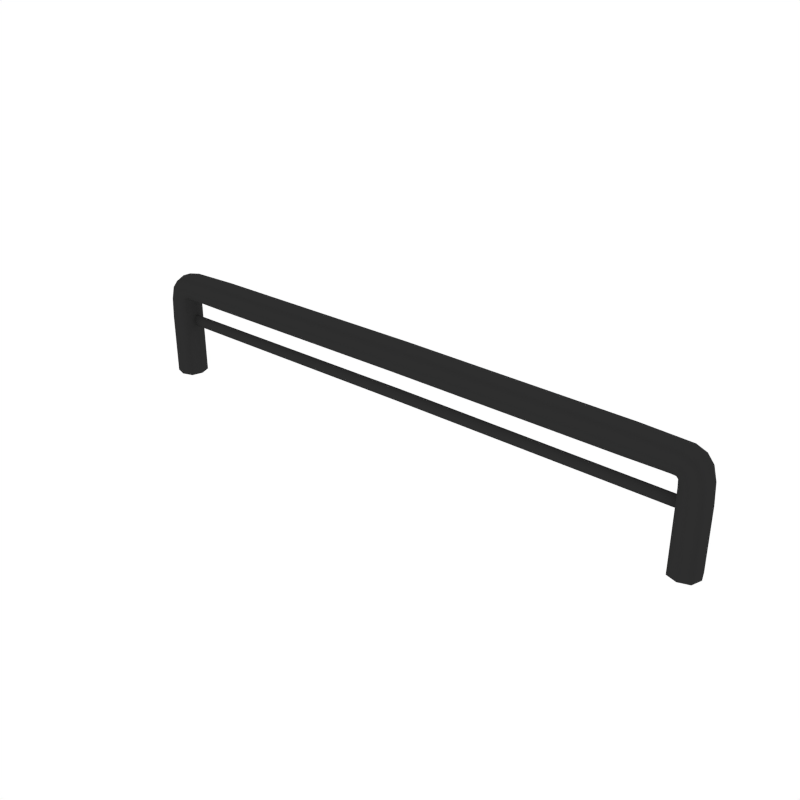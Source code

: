 # Source: Rail_Short.blend  (saved by Blender 2.79.0; exported with 4.5.12 LTS)
import bpy
from mathutils import Matrix  # noqa: F401  (used for matrix-valued properties, if any)

bpy.ops.wm.read_factory_settings(use_empty=True)
scene = bpy.context.scene
scene.name = 'Scene'

# ---- collections
col_collection_1 = bpy.data.collections.new('Collection 1'); scene.collection.children.link(col_collection_1)

# ---- materials (node trees are filled in below, after node groups)
mat_black = bpy.data.materials.new('Black')
mat_black.alpha_threshold = 0.0
mat_black.diffuse_color = (0.02721, 0.02721, 0.02721, 1.0)
mat_black.roughness = 0.5

# ---- node groups
ng_auto_smooth = bpy.data.node_groups.new('Auto Smooth', 'GeometryNodeTree')
_s = ng_auto_smooth.interface.new_socket(name='Geometry', in_out='OUTPUT', socket_type='NodeSocketGeometry')
_s = ng_auto_smooth.interface.new_socket(name='Geometry', in_out='INPUT', socket_type='NodeSocketGeometry')
_s = ng_auto_smooth.interface.new_socket(name='Angle', in_out='INPUT', socket_type='NodeSocketFloat')
_s.subtype = 'ANGLE'
_s.min_value = 0.0
_s.max_value = 3.142
ng_auto_smooth.is_modifier = True
_N = ng_auto_smooth.nodes; _L = ng_auto_smooth.links
n0 = _N.new('NodeGroupOutput'); n0.name = 'Group Output'; n0.location = (480, -100)
n1 = _N.new('NodeGroupInput'); n1.name = 'Group Input'; n1.location = (-420, -300)
n2 = _N.new('NodeGroupInput'); n2.name = 'Group Input.001'; n2.location = (-60, -100)
n3 = _N.new('GeometryNodeSetShadeSmooth'); n3.name = 'Set Shade Smooth'; n3.location = (120, -100)
n3.domain = 'EDGE'
n4 = _N.new('GeometryNodeSetShadeSmooth'); n4.name = 'Set Shade Smooth.001'; n4.location = (300, -100)
n5 = _N.new('GeometryNodeInputMeshEdgeAngle'); n5.name = 'Edge Angle'; n5.location = (-420, -220)
n6 = _N.new('GeometryNodeInputEdgeSmooth'); n6.name = 'Is Edge Smooth'; n6.location = (-60, -160)
n7 = _N.new('GeometryNodeInputShadeSmooth'); n7.name = 'Is Face Smooth'; n7.location = (-240, -340)
n8 = _N.new('FunctionNodeBooleanMath'); n8.name = 'Boolean Math'; n8.location = (-60, -220)
n9 = _N.new('FunctionNodeCompare'); n9.name = 'Compare'; n9.location = (-240, -180)
n9.operation = 'LESS_EQUAL'
_L.new(n5.outputs[0], n9.inputs[0])
_L.new(n4.outputs[0], n0.inputs[0])
_L.new(n1.outputs[1], n9.inputs[1])
_L.new(n9.outputs[0], n8.inputs[0])
_L.new(n7.outputs[0], n8.inputs[1])
_L.new(n2.outputs[0], n3.inputs[0])
_L.new(n6.outputs[0], n3.inputs[1])
_L.new(n3.outputs[0], n4.inputs[0])
_L.new(n8.outputs[0], n3.inputs[2])
n0.is_active_output = True

# ---- material node trees

# ---- world
world_world = bpy.data.worlds.new('World'); scene.world = world_world
world_world.color = (1.0, 1.0, 1.0)
world_world.use_sun_shadow = False
world_world.sun_shadow_jitter_overblur = 0.0
world_world.cycles.sampling_method = 'NONE'
world_world.cycles.sample_map_resolution = 256

# ---- meshes
me_cube_033 = bpy.data.meshes.new('Cube.033')
me_cube_033.from_pydata([(0.5598, -0.0001159, 0.1701), (0.6164, -0.0001157, 0.1939), (0.5925, -0.03024, 0.1814), (0.5925, 0.03001, 0.1814), (0.5974, 0.02979, 0.1187), (0.5974, -0.03002, 0.1187), (0.6272, -0.000116, 0.1199), (0.5676, -0.0001159, 0.1176), (0.5692, 0.02992, 0.1964), (0.5786, -0.0001157, 0.2228), (0.5692, -0.03015, 0.1964), (0.5685, -0.000116, 0.169), (0.5762, -0.02214, 0.2162), (0.5762, 0.02191, 0.2162), (0.5621, 0.02291, 0.1767), (0.5621, -0.02314, 0.1767), (0.4759, -0.0001159, 0.2267), (0.4706, -0.0001159, 0.1685), (0.4732, 0.02971, 0.1976), (0.4732, -0.02995, 0.1976), (0.6014, -0.0001157, 0.213), (0.5745, -0.02335, 0.1721), (0.584, 0.03009, 0.1919), (0.6104, -0.02207, 0.1908), (0.584, -0.03032, 0.1919), (0.6104, 0.02184, 0.1908), (0.5665, -0.000116, 0.1709), (0.5745, 0.02312, 0.1721), (0.5964, -0.03008, 0.1591), (0.5681, -0.000116, 0.1545), (0.5964, 0.02985, 0.1591), (0.6246, -0.000116, 0.1636), (0.6198, 0.02213, 0.1196), (0.5751, -0.02273, 0.1179), (0.5751, 0.0225, 0.1179), (0.6198, -0.02237, 0.1196), (0.5671, -0.000116, -0.007305), (0.627, -0.000116, -0.007305), (0.5971, -0.03001, -0.007305), (0.5971, 0.02978, -0.007305), (0.4712, -0.02266, 0.1758), (0.4752, -0.02231, 0.2194), (0.4712, 0.02243, 0.1758), (0.4752, 0.02208, 0.2194), (0.5971, 0.02179, 0.2077), (0.5709, 0.02329, 0.1761), (0.5971, -0.02202, 0.2077), (0.5709, -0.02352, 0.1761), (0.5752, -0.02298, 0.1557), (0.6176, -0.02221, 0.1624), (0.5752, 0.02275, 0.1557), (0.6176, 0.02197, 0.1624), (0.6196, 0.0223, -0.007305), (0.5746, 0.0223, -0.007305), (0.5746, -0.02254, -0.007305), (0.6196, -0.02254, -0.007305), (0.585, -4.915e-05, 0.1308), (0.585, -4.87e-05, 0.1056), (0.585, 0.004108, 0.1181), (0.585, -0.00434, 0.1181), (0.585, -0.002515, 0.1065), (0.585, -0.002203, 0.1298), (0.585, 0.002316, 0.1066), (0.585, 0.002007, 0.1298), (1.719e-11, 0.0003932, 0.2292), (1.719e-11, 0.0003932, 0.1694), (-1.286e-09, -0.02941, 0.1993), (1.32e-09, 0.0302, 0.1993), (-9.599e-10, -0.02196, 0.2216), (9.943e-10, 0.02275, 0.1767), (9.943e-10, 0.02275, 0.2219), (-9.599e-10, -0.02196, 0.1771), (-0.5598, -0.0001158, 0.1701), (-0.6164, -0.0001156, 0.1939), (-0.5925, -0.03024, 0.1814), (-0.5925, 0.03001, 0.1814), (-0.5974, 0.02979, 0.1187), (-0.5974, -0.03002, 0.1187), (-0.6272, -0.0001159, 0.1199), (-0.5676, -0.0001158, 0.1176), (-0.5692, 0.02992, 0.1964), (-0.5786, -0.0001156, 0.2228), (-0.5692, -0.03015, 0.1964), (-0.5685, -0.0001159, 0.169), (-0.5762, -0.02214, 0.2162), (-0.5762, 0.02191, 0.2162), (-0.5621, 0.02291, 0.1767), (-0.5621, -0.02314, 0.1767), (-0.4759, -0.0001158, 0.2267), (-0.4706, -0.0001158, 0.1685), (-0.4732, 0.02971, 0.1976), (-0.4732, -0.02995, 0.1976), (-0.6014, -0.0001156, 0.213), (-0.5745, -0.02335, 0.1721), (-0.584, 0.03009, 0.1919), (-0.6104, -0.02207, 0.1908), (-0.584, -0.03032, 0.1919), (-0.6104, 0.02184, 0.1908), (-0.5665, -0.0001159, 0.1709), (-0.5745, 0.02312, 0.1721), (-0.5964, -0.03008, 0.1591), (-0.5681, -0.0001159, 0.1545), (-0.5964, 0.02985, 0.1591), (-0.6246, -0.0001159, 0.1636), (-0.6198, 0.02213, 0.1196), (-0.5751, -0.02273, 0.1179), (-0.5751, 0.0225, 0.1179), (-0.6198, -0.02237, 0.1196), (-0.5671, -0.0001159, -0.007305), (-0.627, -0.0001159, -0.007305), (-0.5971, -0.03001, -0.007305), (-0.5971, 0.02978, -0.007305), (-0.4712, -0.02266, 0.1758), (-0.4752, -0.02231, 0.2194), (-0.4712, 0.02243, 0.1758), (-0.4752, 0.02208, 0.2194), (-0.5971, 0.02179, 0.2077), (-0.5709, 0.02329, 0.1761), (-0.5971, -0.02202, 0.2077), (-0.5709, -0.02352, 0.1761), (-0.5752, -0.02298, 0.1557), (-0.6176, -0.02221, 0.1624), (-0.5752, 0.02275, 0.1557), (-0.6176, 0.02197, 0.1624), (-0.6196, 0.0223, -0.007305), (-0.5746, 0.0223, -0.007305), (-0.5746, -0.02254, -0.007305), (-0.6196, -0.02254, -0.007305), (3.108e-11, 0.0007109, 0.1333), (3.09e-11, 0.000707, 0.1065), (-1.665e-10, -0.00381, 0.1199), (2.007e-10, 0.004592, 0.1199), (-6.485e-11, -0.001484, 0.1322), (1.049e-10, 0.0024, 0.1073), (1.057e-10, 0.002419, 0.1325), (-6.404e-11, -0.001465, 0.1075), (-0.585, -4.91e-05, 0.1308), (-0.585, -4.865e-05, 0.1056), (-0.585, 0.004108, 0.1181), (-0.585, -0.00434, 0.1181), (-0.585, -0.002515, 0.1065), (-0.585, -0.002203, 0.1298), (-0.585, 0.002316, 0.1066), (-0.585, 0.002008, 0.1298)], [], [(69, 42, 17, 65), (0, 26, 47, 15), (0, 15, 40, 17), (0, 17, 42, 14), (0, 14, 45, 26), (1, 31, 51, 25), (1, 25, 44, 20), (1, 20, 46, 23), (1, 23, 49, 31), (2, 28, 49, 23), (2, 23, 46, 24), (2, 24, 47, 21), (2, 21, 48, 28), (3, 30, 50, 27), (3, 27, 45, 22), (3, 22, 44, 25), (3, 25, 51, 30), (4, 39, 53, 34), (4, 34, 50, 30), (4, 30, 51, 32), (4, 32, 52, 39), (5, 38, 55, 35), (5, 35, 49, 28), (5, 28, 48, 33), (5, 33, 54, 38), (6, 37, 52, 32), (6, 32, 51, 31), (6, 31, 49, 35), (6, 35, 55, 37), (7, 36, 54, 33), (7, 33, 48, 29), (7, 29, 50, 34), (7, 34, 53, 36), (8, 22, 45, 14), (8, 14, 42, 18), (8, 18, 43, 13), (8, 13, 44, 22), (9, 20, 44, 13), (9, 13, 43, 16), (9, 16, 41, 12), (9, 12, 46, 20), (10, 24, 46, 12), (10, 12, 41, 19), (10, 19, 40, 15), (10, 15, 47, 24), (11, 29, 48, 21), (11, 21, 47, 26), (11, 26, 45, 27), (11, 27, 50, 29), (65, 17, 40, 71), (67, 18, 42, 69), (71, 40, 19, 66), (64, 16, 43, 70), (70, 43, 18, 67), (66, 19, 41, 68), (68, 41, 16, 64), (133, 62, 57, 129), (129, 57, 60, 135), (131, 58, 62, 133), (135, 60, 59, 130), (128, 56, 63, 134), (134, 63, 58, 131), (130, 59, 61, 132), (132, 61, 56, 128), (69, 65, 89, 114), (72, 87, 119, 98), (72, 89, 112, 87), (72, 86, 114, 89), (72, 98, 117, 86), (73, 97, 123, 103), (73, 92, 116, 97), (73, 95, 118, 92), (73, 103, 121, 95), (74, 95, 121, 100), (74, 96, 118, 95), (74, 93, 119, 96), (74, 100, 120, 93), (75, 99, 122, 102), (75, 94, 117, 99), (75, 97, 116, 94), (75, 102, 123, 97), (76, 106, 125, 111), (76, 102, 122, 106), (76, 104, 123, 102), (76, 111, 124, 104), (77, 107, 127, 110), (77, 100, 121, 107), (77, 105, 120, 100), (77, 110, 126, 105), (78, 104, 124, 109), (78, 103, 123, 104), (78, 107, 121, 103), (78, 109, 127, 107), (79, 105, 126, 108), (79, 101, 120, 105), (79, 106, 122, 101), (79, 108, 125, 106), (80, 86, 117, 94), (80, 90, 114, 86), (80, 85, 115, 90), (80, 94, 116, 85), (81, 85, 116, 92), (81, 88, 115, 85), (81, 84, 113, 88), (81, 92, 118, 84), (82, 84, 118, 96), (82, 91, 113, 84), (82, 87, 112, 91), (82, 96, 119, 87), (83, 93, 120, 101), (83, 98, 119, 93), (83, 99, 117, 98), (83, 101, 122, 99), (65, 71, 112, 89), (67, 69, 114, 90), (71, 66, 91, 112), (64, 70, 115, 88), (70, 67, 90, 115), (66, 68, 113, 91), (68, 64, 88, 113), (133, 129, 137, 142), (129, 135, 140, 137), (131, 133, 142, 138), (135, 130, 139, 140), (128, 134, 143, 136), (134, 131, 138, 143), (130, 132, 141, 139), (132, 128, 136, 141)])
me_cube_033.polygons.foreach_set('use_smooth', [True] * 128)
_uv = me_cube_033.uv_layers.new(name='UVMap')
_uv.uv.foreach_set('vector', [0.0, 0.0, 0.0, 0.0, 0.0, 0.0, 0.0, 0.0, 0.0, 0.0, 0.0, 0.0, 0.0, 0.0, 0.0, 0.0, 0.0, 0.0, 0.0, 0.0, 0.0, 0.0, 0.0, 0.0, 0.0, 0.0, 0.0, 0.0, 0.0, 0.0, 0.0, 0.0, 0.0, 0.0, 0.0, 0.0, 0.0, 0.0, 0.0, 0.0, 0.0, 0.0, 0.0, 0.0, 0.0, 0.0, 0.0, 0.0, 0.0, 0.0, 0.0, 0.0, 0.0, 0.0, 0.0, 0.0, 0.0, 0.0, 0.0, 0.0, 0.0, 0.0, 0.0, 0.0, 0.0, 0.0, 0.0, 0.0, 0.0, 0.0, 0.0, 0.0, 0.0, 0.0, 0.0, 0.0, 0.0, 0.0, 0.0, 0.0, 0.0, 0.0, 0.0, 0.0, 0.0, 0.0, 0.0, 0.0, 0.0, 0.0, 0.0, 0.0, 0.0, 0.0, 0.0, 0.0, 0.0, 0.0, 0.0, 0.0, 0.0, 0.0, 0.0, 0.0, 0.0, 0.0, 0.0, 0.0, 0.0, 0.0, 0.0, 0.0, 0.0, 0.0, 0.0, 0.0, 0.0, 0.0, 0.0, 0.0, 0.0, 0.0, 0.0, 0.0, 0.0, 0.0, 0.0, 0.0, 0.0, 0.0, 0.0, 0.0, 0.0, 0.0, 0.0, 0.0, 0.0, 0.0, 0.0, 0.0, 0.0, 0.0, 0.0, 0.0, 0.0, 0.0, 0.0, 0.0, 0.0, 0.0, 0.0, 0.0, 0.0, 0.0, 0.0, 0.0, 0.0, 0.0, 0.0, 0.0, 0.0, 0.0, 0.0, 0.0, 0.0, 0.0, 0.0, 0.0, 0.0, 0.0, 0.0, 0.0, 0.0, 0.0, 0.0, 0.0, 0.0, 0.0, 0.0, 0.0, 0.0, 0.0, 0.0, 0.0, 0.0, 0.0, 0.0, 0.0, 0.0, 0.0, 0.0, 0.0, 0.0, 0.0, 0.0, 0.0, 0.0, 0.0, 0.0, 0.0, 0.0, 0.0, 0.0, 0.0, 0.0, 0.0, 0.0, 0.0, 0.0, 0.0, 0.0, 0.0, 0.0, 0.0, 0.0, 0.0, 0.0, 0.0, 0.0, 0.0, 0.0, 0.0, 0.0, 0.0, 0.0, 0.0, 0.0, 0.0, 0.0, 0.0, 0.0, 0.0, 0.0, 0.0, 0.0, 0.0, 0.0, 0.0, 0.0, 0.0, 0.0, 0.0, 0.0, 0.0, 0.0, 0.0, 0.0, 0.0, 0.0, 0.0, 0.0, 0.0, 0.0, 0.0, 0.0, 0.0, 0.0, 0.0, 0.0, 0.0, 0.0, 0.0, 0.0, 0.0, 0.0, 0.0, 0.0, 0.0, 0.0, 0.0, 0.0, 0.0, 0.0, 0.0, 0.0, 0.0, 0.0, 0.0, 0.0, 0.0, 0.0, 0.0, 0.0, 0.0, 0.0, 0.0, 0.0, 0.0, 0.0, 0.0, 0.0, 0.0, 0.0, 0.0, 0.0, 0.0, 0.0, 0.0, 0.0, 0.0, 0.0, 0.0, 0.0, 0.0, 0.0, 0.0, 0.0, 0.0, 0.0, 0.0, 0.0, 0.0, 0.0, 0.0, 0.0, 0.0, 0.0, 0.0, 0.0, 0.0, 0.0, 0.0, 0.0, 0.0, 0.0, 0.0, 0.0, 0.0, 0.0, 0.0, 0.0, 0.0, 0.0, 0.0, 0.0, 0.0, 0.0, 0.0, 0.0, 0.0, 0.0, 0.0, 0.0, 0.0, 0.0, 0.0, 0.0, 0.0, 0.0, 0.0, 0.0, 0.0, 0.0, 0.0, 0.0, 0.0, 0.0, 0.0, 0.0, 0.0, 0.0, 0.0, 0.0, 0.0, 0.0, 0.0, 0.0, 0.0, 0.0, 0.0, 0.0, 0.0, 0.0, 0.0, 0.0, 0.0, 0.0, 0.0, 0.0, 0.0, 0.0, 0.0, 0.0, 0.0, 0.0, 0.0, 0.0, 0.0, 0.0, 0.0, 0.0, 0.0, 0.0, 0.0, 0.0, 0.0, 0.0, 0.0, 0.0, 0.0, 0.0, 0.0, 0.0, 0.0, 0.0, 0.0, 0.0, 0.0, 0.0, 0.0, 0.0, 0.0, 0.0, 0.0, 0.0, 0.0, 0.0, 0.0, 0.0, 0.0, 0.0, 0.0, 0.0, 0.0, 0.0, 0.0, 0.0, 0.0, 0.0, 0.0, 0.0, 0.0, 0.0, 0.0, 0.0, 0.0, 0.0, 0.0, 0.0, 0.0, 0.0, 0.0, 0.0, 0.0, 0.0, 0.0, 0.0, 0.0, 0.0, 0.0, 0.0, 0.0, 0.0, 0.0, 0.0, 0.0, 0.0, 0.0, 0.0, 0.0, 0.0, 0.0, 0.0, 0.0, 0.0, 0.0, 0.0, 0.0, 0.0, 0.0, 0.0, 0.0, 0.0, 0.0, 0.0, 0.0, 0.0, 0.0, 0.0, 0.0, 0.0, 0.0, 0.0, 0.0, 0.0, 0.0, 0.0, 0.0, 0.0, 0.0, 0.0, 0.0, 0.0, 0.0, 0.0, 0.0, 0.0, 0.0, 0.0, 0.0, 0.0, 0.0, 0.0, 0.0, 0.0, 0.0, 0.0, 0.0, 0.0, 0.0, 0.0, 0.0, 0.0, 0.0, 0.0, 0.0, 0.0, 0.0, 0.0, 0.0, 0.0, 0.0, 0.0, 0.0, 0.0, 0.0, 0.0, 0.0, 0.0, 0.0, 0.0, 0.0, 0.0, 0.0, 0.0, 0.0, 0.0, 0.0, 0.0, 0.0, 0.0, 0.0, 0.0, 0.0, 0.0, 0.0, 0.0, 0.0, 0.0, 0.0, 0.0, 0.0, 0.0, 0.0, 0.0, 0.0, 0.0, 0.0, 0.0, 0.0, 0.0, 0.0, 0.0, 0.0, 0.0, 0.0, 0.0, 0.0, 0.0, 0.0, 0.0, 0.0, 0.0, 0.0, 0.0, 0.0, 0.0, 0.0, 0.0, 0.0, 0.0, 0.0, 0.0, 0.0, 0.0, 0.0, 0.0, 0.0, 0.0, 0.0, 0.0, 0.0, 0.0, 0.0, 0.0, 0.0, 0.0, 0.0, 0.0, 0.0, 0.0, 0.0, 0.0, 0.0, 0.0, 0.0, 0.0, 0.0, 0.0, 0.0, 0.0, 0.0, 0.0, 0.0, 0.0, 0.0, 0.0, 0.0, 0.0, 0.0, 0.0, 0.0, 0.0, 0.0, 0.0, 0.0, 0.0, 0.0, 0.0, 0.0, 0.0, 0.0, 0.0, 0.0, 0.0, 0.0, 0.0, 0.0, 0.0, 0.0, 0.0, 0.0, 0.0, 0.0, 0.0, 0.0, 0.0, 0.0, 0.0, 0.0, 0.0, 0.0, 0.0, 0.0, 0.0, 0.0, 0.0, 0.0, 0.0, 0.0, 0.0, 0.0, 0.0, 0.0, 0.0, 0.0, 0.0, 0.0, 0.0, 0.0, 0.0, 0.0, 0.0, 0.0, 0.0, 0.0, 0.0, 0.0, 0.0, 0.0, 0.0, 0.0, 0.0, 0.0, 0.0, 0.0, 0.0, 0.0, 0.0, 0.0, 0.0, 0.0, 0.0, 0.0, 0.0, 0.0, 0.0, 0.0, 0.0, 0.0, 0.0, 0.0, 0.0, 0.0, 0.0, 0.0, 0.0, 0.0, 0.0, 0.0, 0.0, 0.0, 0.0, 0.0, 0.0, 0.0, 0.0, 0.0, 0.0, 0.0, 0.0, 0.0, 0.0, 0.0, 0.0, 0.0, 0.0, 0.0, 0.0, 0.0, 0.0, 0.0, 0.0, 0.0, 0.0, 0.0, 0.0, 0.0, 0.0, 0.0, 0.0, 0.0, 0.0, 0.0, 0.0, 0.0, 0.0, 0.0, 0.0, 0.0, 0.0, 0.0, 0.0, 0.0, 0.0, 0.0, 0.0, 0.0, 0.0, 0.0, 0.0, 0.0, 0.0, 0.0, 0.0, 0.0, 0.0, 0.0, 0.0, 0.0, 0.0, 0.0, 0.0, 0.0, 0.0, 0.0, 0.0, 0.0, 0.0, 0.0, 0.0, 0.0, 0.0, 0.0, 0.0, 0.0, 0.0, 0.0, 0.0, 0.0, 0.0, 0.0, 0.0, 0.0, 0.0, 0.0, 0.0, 0.0, 0.0, 0.0, 0.0, 0.0, 0.0, 0.0, 0.0, 0.0, 0.0, 0.0, 0.0, 0.0, 0.0, 0.0, 0.0, 0.0, 0.0, 0.0, 0.0, 0.0, 0.0, 0.0, 0.0, 0.0, 0.0, 0.0, 0.0, 0.0, 0.0, 0.0, 0.0, 0.0, 0.0, 0.0, 0.0, 0.0, 0.0, 0.0, 0.0, 0.0, 0.0, 0.0, 0.0, 0.0, 0.0, 0.0, 0.0, 0.0, 0.0, 0.0, 0.0, 0.0, 0.0, 0.0, 0.0, 0.0, 0.0, 0.0, 0.0, 0.0, 0.0, 0.0, 0.0, 0.0, 0.0, 0.0, 0.0, 0.0, 0.0, 0.0, 0.0, 0.0, 0.0, 0.0, 0.0, 0.0, 0.0, 0.0, 0.0, 0.0, 0.0, 0.0, 0.0, 0.0, 0.0, 0.0, 0.0, 0.0, 0.0, 0.0, 0.0, 0.0, 0.0, 0.0, 0.0, 0.0, 0.0, 0.0, 0.0, 0.0, 0.0, 0.0, 0.0, 0.0, 0.0, 0.0, 0.0, 0.0, 0.0, 0.0, 0.0, 0.0, 0.0, 0.0, 0.0, 0.0, 0.0, 0.0, 0.0, 0.0, 0.0, 0.0, 0.0, 0.0, 0.0, 0.0, 0.0, 0.0, 0.0, 0.0, 0.0, 0.0, 0.0, 0.0, 0.0, 0.0, 0.0, 0.0, 0.0, 0.0, 0.0, 0.0, 0.0, 0.0, 0.0, 0.0, 0.0, 0.0, 0.0, 0.0, 0.0, 0.0, 0.0, 0.0, 0.0, 0.0, 0.0, 0.0, 0.0, 0.0, 0.0, 0.0, 0.0, 0.0, 0.0, 0.0, 0.0, 0.0, 0.0, 0.0, 0.0, 0.0, 0.0, 0.0, 0.0, 0.0, 0.0, 0.0, 0.0, 0.0, 0.0, 0.0, 0.0, 0.0, 0.0, 0.0, 0.0, 0.0, 0.0, 0.0, 0.0, 0.0, 0.0, 0.0, 0.0, 0.0, 0.0, 0.0, 0.0, 0.0, 0.0, 0.0, 0.0, 0.0, 0.0, 0.0, 0.0, 0.0, 0.0, 0.0, 0.0, 0.0, 0.0, 0.0, 0.0, 0.0, 0.0, 0.0, 0.0, 0.0, 0.0, 0.0, 0.0, 0.0, 0.0, 0.0])
me_cube_033.materials.append(mat_black)
me_cube_033.use_remesh_preserve_volume = False
me_cube_033.use_remesh_preserve_attributes = False
me_cube_033.use_mirror_vertex_groups = False
me_cube_033.update()

# ---- objects
ob_rail_short = bpy.data.objects.new('Rail_Short', me_cube_033)

# ---- transforms, parenting, visibility, modifiers, constraints
ob_rail_short.location = (0.0, 0.0, 0.0)
ob_rail_short.lineart.crease_threshold = 0.0
_m = ob_rail_short.modifiers.new('Auto Smooth', 'NODES')
_m.node_group = ng_auto_smooth
_gi = [s.identifier for s in ng_auto_smooth.interface.items_tree if s.item_type == 'SOCKET' and s.in_out == 'INPUT']
_m[_gi[1]] = 1.082  # Angle

# ---- collection membership
col_collection_1.objects.link(ob_rail_short)

# ---- scene / render settings (as saved in the file)
scene.frame_start = 1; scene.frame_end = 250; scene.frame_set(0)
scene.render.engine = 'CYCLES'
scene.render.resolution_x = 1000
scene.render.resolution_y = 1000
scene.render.dither_intensity = 0.0
scene.cycles.samples = 200
scene.cycles.sampling_pattern = 'TABULATED_SOBOL'
scene.cycles.light_sampling_threshold = 0.0
scene.cycles.use_adaptive_sampling = False
scene.cycles.use_light_tree = False
scene.cycles.caustics_reflective = False
scene.cycles.caustics_refractive = False
scene.cycles.blur_glossy = 0.0
scene.cycles.max_bounces = 2
scene.cycles.pixel_filter_type = 'GAUSSIAN'
scene.cycles.sample_clamp_indirect = 0.0
scene.view_settings.view_transform = 'Standard'
bpy.context.view_layer.update()

# ---- added for rendering (the .blend has no active camera): camera
cam_auto = bpy.data.cameras.new('AutoCamera')
cam_auto.lens = 50.0
cam_auto.sensor_width = 36.0
cam_auto.clip_end = 1000.0
ob_auto_camera = bpy.data.objects.new('AutoCamera', cam_auto)
scene.collection.objects.link(ob_auto_camera)
ob_auto_camera.location = (1.18245, -1.41901, 1.05692)
ob_auto_camera.rotation_euler = (1.09748, -7.21219e-08, 0.694738)
scene.camera = ob_auto_camera
bpy.context.view_layer.update()
